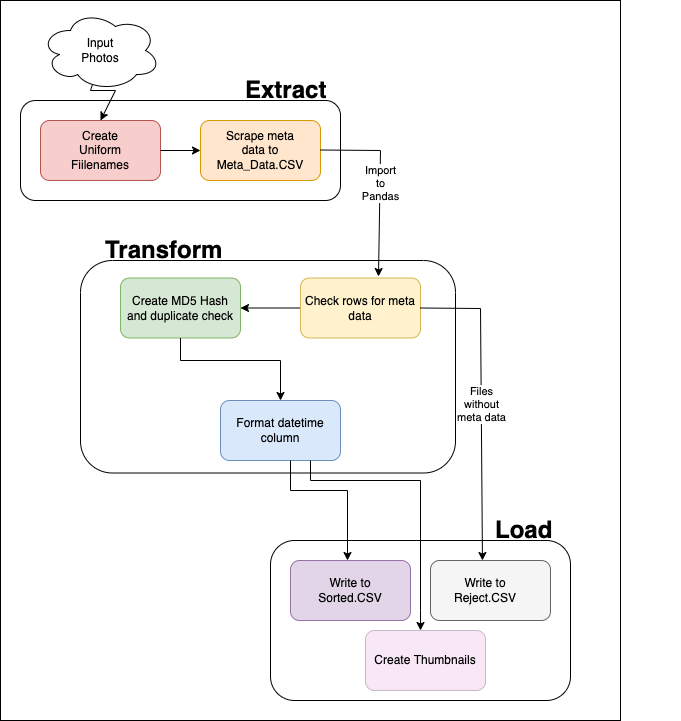

The diagram above was exported from draw.io. Its source (the exported page's mxGraphModel, read from the mxfile embedded in the PNG):
<mxGraphModel dx="1135" dy="768" grid="1" gridSize="10" guides="1" tooltips="1" connect="1" arrows="1" fold="1" page="1" pageScale="1" pageWidth="850" pageHeight="1100" math="0" shadow="0">
  <root>
    <mxCell id="0" />
    <mxCell id="1" parent="0" />
    <mxCell id="o1q0fAPfhufZynG9XC0Y-34" value="" style="rounded=0;whiteSpace=wrap;html=1;" vertex="1" parent="1">
      <mxGeometry width="620" height="720" as="geometry" />
    </mxCell>
    <mxCell id="jh5SiVaPOy-R8QVv31SN-1" value="" style="rounded=1;whiteSpace=wrap;html=1;fillColor=#f8cecc;strokeColor=#b85450;" vertex="1" parent="1">
      <mxGeometry x="40" y="120" width="120" height="60" as="geometry" />
    </mxCell>
    <mxCell id="jh5SiVaPOy-R8QVv31SN-2" value="" style="rounded=1;whiteSpace=wrap;html=1;fillColor=#ffe6cc;strokeColor=#d79b00;" vertex="1" parent="1">
      <mxGeometry x="200" y="120" width="120" height="60" as="geometry" />
    </mxCell>
    <mxCell id="jh5SiVaPOy-R8QVv31SN-11" value="" style="edgeStyle=orthogonalEdgeStyle;rounded=0;orthogonalLoop=1;jettySize=auto;html=1;" edge="1" parent="1" source="jh5SiVaPOy-R8QVv31SN-3" target="jh5SiVaPOy-R8QVv31SN-4">
      <mxGeometry relative="1" as="geometry" />
    </mxCell>
    <mxCell id="jh5SiVaPOy-R8QVv31SN-3" value="Check rows for meta data" style="rounded=1;whiteSpace=wrap;html=1;fillColor=#fff2cc;strokeColor=#d6b656;" vertex="1" parent="1">
      <mxGeometry x="300" y="277.5" width="120" height="60" as="geometry" />
    </mxCell>
    <mxCell id="jh5SiVaPOy-R8QVv31SN-4" value="&lt;span&gt;Create MD5 Hash and duplicate check&lt;/span&gt;" style="rounded=1;whiteSpace=wrap;html=1;fillColor=#d5e8d4;strokeColor=#82b366;" vertex="1" parent="1">
      <mxGeometry x="120" y="277.5" width="120" height="60" as="geometry" />
    </mxCell>
    <mxCell id="jh5SiVaPOy-R8QVv31SN-5" value="Format datetime column" style="rounded=1;whiteSpace=wrap;html=1;fillColor=#dae8fc;strokeColor=#6c8ebf;" vertex="1" parent="1">
      <mxGeometry x="220" y="400" width="120" height="60" as="geometry" />
    </mxCell>
    <mxCell id="jh5SiVaPOy-R8QVv31SN-9" value="" style="endArrow=classic;html=1;rounded=0;exitX=1;exitY=0.5;exitDx=0;exitDy=0;entryX=0;entryY=0.5;entryDx=0;entryDy=0;" edge="1" parent="1" source="jh5SiVaPOy-R8QVv31SN-1" target="jh5SiVaPOy-R8QVv31SN-2">
      <mxGeometry width="50" height="50" relative="1" as="geometry">
        <mxPoint x="400" y="220" as="sourcePoint" />
        <mxPoint x="200" y="70" as="targetPoint" />
        <Array as="points" />
      </mxGeometry>
    </mxCell>
    <mxCell id="jh5SiVaPOy-R8QVv31SN-15" value="" style="ellipse;shape=cloud;whiteSpace=wrap;html=1;" vertex="1" parent="1">
      <mxGeometry x="40" y="10" width="120" height="80" as="geometry" />
    </mxCell>
    <mxCell id="jh5SiVaPOy-R8QVv31SN-17" value="Input Photos" style="text;html=1;strokeColor=none;fillColor=none;align=center;verticalAlign=middle;whiteSpace=wrap;rounded=0;" vertex="1" parent="1">
      <mxGeometry x="70" y="35" width="60" height="30" as="geometry" />
    </mxCell>
    <mxCell id="jh5SiVaPOy-R8QVv31SN-20" value="Create Uniform&lt;br&gt;Fiilenames" style="text;html=1;strokeColor=none;fillColor=none;align=center;verticalAlign=middle;whiteSpace=wrap;rounded=0;" vertex="1" parent="1">
      <mxGeometry x="70" y="135" width="60" height="30" as="geometry" />
    </mxCell>
    <mxCell id="jh5SiVaPOy-R8QVv31SN-21" value="Scrape meta data to Meta_Data.CSV" style="text;html=1;strokeColor=none;fillColor=none;align=center;verticalAlign=middle;whiteSpace=wrap;rounded=0;" vertex="1" parent="1">
      <mxGeometry x="230" y="135" width="60" height="30" as="geometry" />
    </mxCell>
    <mxCell id="jh5SiVaPOy-R8QVv31SN-31" value="" style="endArrow=classic;html=1;rounded=0;entryX=0.5;entryY=0;entryDx=0;entryDy=0;exitX=0.433;exitY=0.925;exitDx=0;exitDy=0;exitPerimeter=0;" edge="1" parent="1" source="jh5SiVaPOy-R8QVv31SN-15" target="jh5SiVaPOy-R8QVv31SN-1">
      <mxGeometry width="50" height="50" relative="1" as="geometry">
        <mxPoint x="100" y="75" as="sourcePoint" />
        <mxPoint x="150" y="25" as="targetPoint" />
        <Array as="points">
          <mxPoint x="90" y="90" />
          <mxPoint x="115" y="90" />
        </Array>
      </mxGeometry>
    </mxCell>
    <mxCell id="jh5SiVaPOy-R8QVv31SN-59" value="" style="rounded=1;whiteSpace=wrap;html=1;fillColor=none;gradientColor=#F19C99;" vertex="1" parent="1">
      <mxGeometry x="20" y="100" width="320" height="100" as="geometry" />
    </mxCell>
    <mxCell id="o1q0fAPfhufZynG9XC0Y-7" value="" style="endArrow=classic;html=1;rounded=0;entryX=0.5;entryY=0;entryDx=0;entryDy=0;exitX=0.5;exitY=1;exitDx=0;exitDy=0;" edge="1" parent="1" source="jh5SiVaPOy-R8QVv31SN-4" target="jh5SiVaPOy-R8QVv31SN-5">
      <mxGeometry width="50" height="50" relative="1" as="geometry">
        <mxPoint x="390" y="290" as="sourcePoint" />
        <mxPoint x="440" y="240" as="targetPoint" />
        <Array as="points">
          <mxPoint x="180" y="360" />
          <mxPoint x="280" y="360" />
        </Array>
      </mxGeometry>
    </mxCell>
    <mxCell id="o1q0fAPfhufZynG9XC0Y-9" value="" style="rounded=1;whiteSpace=wrap;html=1;fillColor=none;gradientColor=#F19C99;" vertex="1" parent="1">
      <mxGeometry x="80" y="260" width="375" height="212.5" as="geometry" />
    </mxCell>
    <mxCell id="o1q0fAPfhufZynG9XC0Y-11" value="&lt;h1&gt;Extract&lt;/h1&gt;" style="text;html=1;strokeColor=none;fillColor=none;spacing=5;spacingTop=-20;whiteSpace=wrap;overflow=hidden;rounded=0;" vertex="1" parent="1">
      <mxGeometry x="240" y="70" width="190" height="120" as="geometry" />
    </mxCell>
    <mxCell id="o1q0fAPfhufZynG9XC0Y-12" value="&lt;h1&gt;Transform&lt;/h1&gt;" style="text;html=1;strokeColor=none;fillColor=none;spacing=5;spacingTop=-20;whiteSpace=wrap;overflow=hidden;rounded=0;" vertex="1" parent="1">
      <mxGeometry x="100" y="230" width="190" height="120" as="geometry" />
    </mxCell>
    <mxCell id="o1q0fAPfhufZynG9XC0Y-14" value="" style="rounded=1;whiteSpace=wrap;html=1;fillColor=#e1d5e7;strokeColor=#9673a6;direction=east;" vertex="1" parent="1">
      <mxGeometry x="290" y="560" width="120" height="60" as="geometry" />
    </mxCell>
    <mxCell id="o1q0fAPfhufZynG9XC0Y-16" value="" style="endArrow=classic;html=1;rounded=0;exitX=0.56;exitY=0.941;exitDx=0;exitDy=0;exitPerimeter=0;" edge="1" parent="1" source="o1q0fAPfhufZynG9XC0Y-9">
      <mxGeometry width="50" height="50" relative="1" as="geometry">
        <mxPoint x="400" y="430" as="sourcePoint" />
        <mxPoint x="347" y="560" as="targetPoint" />
        <Array as="points">
          <mxPoint x="290" y="490" />
          <mxPoint x="347" y="490" />
        </Array>
      </mxGeometry>
    </mxCell>
    <mxCell id="o1q0fAPfhufZynG9XC0Y-15" value="" style="rounded=1;whiteSpace=wrap;html=1;fillColor=none;gradientColor=#F19C99;" vertex="1" parent="1">
      <mxGeometry x="270" y="540" width="300" height="160" as="geometry" />
    </mxCell>
    <mxCell id="o1q0fAPfhufZynG9XC0Y-17" value="&lt;h1&gt;Load&lt;/h1&gt;" style="text;html=1;strokeColor=none;fillColor=none;spacing=5;spacingTop=-20;whiteSpace=wrap;overflow=hidden;rounded=0;" vertex="1" parent="1">
      <mxGeometry x="490" y="510" width="190" height="120" as="geometry" />
    </mxCell>
    <mxCell id="o1q0fAPfhufZynG9XC0Y-18" value="Write to&lt;br&gt;Sorted.CSV" style="text;html=1;strokeColor=none;fillColor=none;align=center;verticalAlign=middle;whiteSpace=wrap;rounded=0;" vertex="1" parent="1">
      <mxGeometry x="320" y="575" width="60" height="30" as="geometry" />
    </mxCell>
    <mxCell id="o1q0fAPfhufZynG9XC0Y-22" value="" style="endArrow=classic;html=1;rounded=0;entryX=0.65;entryY=-0.025;entryDx=0;entryDy=0;entryPerimeter=0;" edge="1" parent="1" target="jh5SiVaPOy-R8QVv31SN-3">
      <mxGeometry relative="1" as="geometry">
        <mxPoint x="320" y="149.5" as="sourcePoint" />
        <mxPoint x="370" y="236" as="targetPoint" />
        <Array as="points">
          <mxPoint x="380" y="150" />
        </Array>
      </mxGeometry>
    </mxCell>
    <mxCell id="o1q0fAPfhufZynG9XC0Y-23" value="Import&lt;br&gt;to&lt;br&gt;Pandas" style="edgeLabel;resizable=0;html=1;align=center;verticalAlign=middle;fillColor=none;gradientColor=#F19C99;" connectable="0" vertex="1" parent="o1q0fAPfhufZynG9XC0Y-22">
      <mxGeometry relative="1" as="geometry" />
    </mxCell>
    <mxCell id="o1q0fAPfhufZynG9XC0Y-25" value="" style="rounded=1;whiteSpace=wrap;html=1;fillColor=#f5f5f5;fontColor=#333333;strokeColor=#666666;" vertex="1" parent="1">
      <mxGeometry x="430" y="560" width="120" height="60" as="geometry" />
    </mxCell>
    <mxCell id="o1q0fAPfhufZynG9XC0Y-30" value="" style="endArrow=classic;html=1;rounded=0;exitX=1;exitY=0.5;exitDx=0;exitDy=0;entryX=0.433;entryY=0;entryDx=0;entryDy=0;entryPerimeter=0;" edge="1" parent="1" source="jh5SiVaPOy-R8QVv31SN-3" target="o1q0fAPfhufZynG9XC0Y-25">
      <mxGeometry relative="1" as="geometry">
        <mxPoint x="440" y="310" as="sourcePoint" />
        <mxPoint x="500" y="307" as="targetPoint" />
        <Array as="points">
          <mxPoint x="480" y="308" />
        </Array>
      </mxGeometry>
    </mxCell>
    <mxCell id="o1q0fAPfhufZynG9XC0Y-31" value="Files&lt;br&gt;without&lt;br&gt;meta data" style="edgeLabel;resizable=0;html=1;align=center;verticalAlign=middle;fillColor=none;gradientColor=#F19C99;" connectable="0" vertex="1" parent="o1q0fAPfhufZynG9XC0Y-30">
      <mxGeometry relative="1" as="geometry" />
    </mxCell>
    <mxCell id="o1q0fAPfhufZynG9XC0Y-32" value="Write to Reject.CSV" style="text;html=1;strokeColor=none;fillColor=none;align=center;verticalAlign=middle;whiteSpace=wrap;rounded=0;" vertex="1" parent="1">
      <mxGeometry x="455" y="575" width="60" height="30" as="geometry" />
    </mxCell>
    <mxCell id="o1q0fAPfhufZynG9XC0Y-37" value="Create Thumbnails" style="rounded=1;whiteSpace=wrap;html=1;fillColor=#F8E7F6;strokeColor=#C7BAC5;" vertex="1" parent="1">
      <mxGeometry x="365" y="630" width="120" height="60" as="geometry" />
    </mxCell>
    <mxCell id="o1q0fAPfhufZynG9XC0Y-38" value="" style="endArrow=classic;html=1;rounded=0;" edge="1" parent="1">
      <mxGeometry width="50" height="50" relative="1" as="geometry">
        <mxPoint x="310" y="460" as="sourcePoint" />
        <mxPoint x="420" y="630" as="targetPoint" />
        <Array as="points">
          <mxPoint x="310" y="480" />
          <mxPoint x="420" y="480" />
          <mxPoint x="420" y="610" />
        </Array>
      </mxGeometry>
    </mxCell>
  </root>
</mxGraphModel>